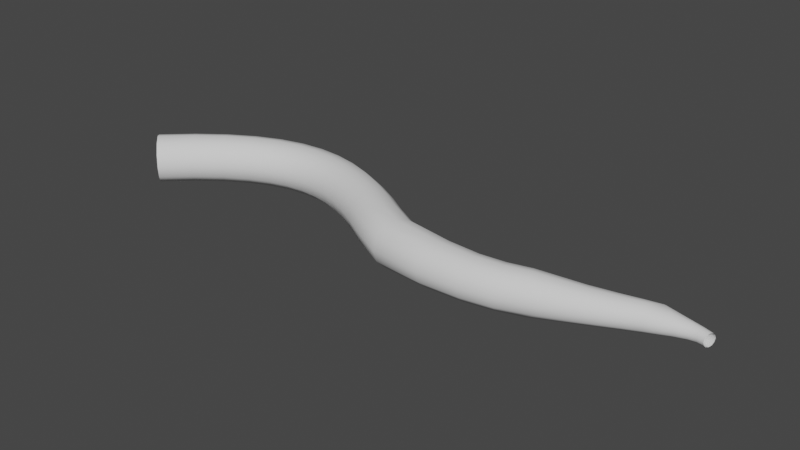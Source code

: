 # Source: stem_1.blend  (saved by Blender 2.92.15; exported with 4.5.12 LTS)
import bpy
from mathutils import Matrix  # noqa: F401  (used for matrix-valued properties, if any)

bpy.ops.wm.read_factory_settings(use_empty=True)
scene = bpy.context.scene
scene.name = 'Scene'

# ---- collections
col_collection = bpy.data.collections.new('Collection'); scene.collection.children.link(col_collection)

# ---- world
world_world = bpy.data.worlds.new('World'); scene.world = world_world
world_world.use_nodes = True; world_world.node_tree.nodes.clear()
_N = world_world.node_tree.nodes; _L = world_world.node_tree.links
n0 = _N.new('ShaderNodeOutputWorld'); n0.name = 'World Output'; n0.location = (300, 300)
n1 = _N.new('ShaderNodeBackground'); n1.name = 'Background'; n1.location = (10, 300)
n1.inputs[0].default_value = (0.05088, 0.05088, 0.05088, 1.0)
_L.new(n1.outputs[0], n0.inputs[0])
n0.is_active_output = True
world_world.color = (0.05088, 0.05088, 0.05088)
world_world.use_sun_shadow = False
world_world.sun_shadow_jitter_overblur = 0.0

# ---- meshes
me_beziercurve = bpy.data.meshes.new('BezierCurve')
me_beziercurve.from_pydata([(-0.07319, 0.06438, 0.05593), (-0.04424, 0.03543, 0.09688), (-0.004691, -0.004118, 0.1119), (0.03486, -0.04367, 0.09688), (0.06381, -0.07262, 0.05593), (0.07441, -0.08322, 8.521e-08), (0.06381, -0.07262, -0.05593), (0.03486, -0.04367, -0.09688), (-0.004691, -0.004119, -0.1119), (-0.04424, 0.03543, -0.09688), (-0.07319, 0.06438, -0.05593), (-0.08379, 0.07498, -1.042e-07), (0.05762, 0.1845, 0.05592), (0.08382, 0.1531, 0.09686), (0.1196, 0.1101, 0.1118), (0.1554, 0.06715, 0.09686), (0.1816, 0.03569, 0.05593), (0.1912, 0.02417, 8.709e-08), (0.1816, 0.03569, -0.05593), (0.1554, 0.06715, -0.09686), (0.1196, 0.1101, -0.1118), (0.08382, 0.1531, -0.09686), (0.05762, 0.1845, -0.05592), (0.04803, 0.1961, -1.023e-07), (0.1849, 0.2803, 0.0559), (0.2076, 0.2463, 0.09683), (0.2386, 0.1997, 0.1118), (0.2696, 0.1532, 0.09683), (0.2923, 0.1191, 0.05591), (0.3006, 0.1067, 8.707e-08), (0.2923, 0.1191, -0.05591), (0.2696, 0.1532, -0.09683), (0.2386, 0.1997, -0.1118), (0.2076, 0.2463, -0.09683), (0.1849, 0.2803, -0.0559), (0.1766, 0.2928, -1.098e-07), (0.3096, 0.3531, 0.05587), (0.3279, 0.3165, 0.09678), (0.3528, 0.2665, 0.1118), (0.3777, 0.2165, 0.09679), (0.396, 0.1799, 0.05589), (0.4026, 0.1665, 8.136e-08), (0.396, 0.1799, -0.05589), (0.3777, 0.2165, -0.09679), (0.3528, 0.2665, -0.1118), (0.3279, 0.3165, -0.09678), (0.3096, 0.3531, -0.05587), (0.3029, 0.3665, -1.022e-07), (0.4323, 0.4039, 0.05583), (0.4452, 0.3652, 0.09672), (0.4628, 0.3122, 0.1117), (0.4804, 0.2592, 0.09675), (0.4932, 0.2204, 0.05586), (0.498, 0.2062, 9.267e-08), (0.4932, 0.2204, -0.05586), (0.4804, 0.2592, -0.09675), (0.4628, 0.3122, -0.1117), (0.4452, 0.3652, -0.09672), (0.4323, 0.4039, -0.05583), (0.4275, 0.4181, -1.059e-07), (0.5529, 0.4338, 0.0558), (0.5597, 0.3936, 0.09666), (0.5691, 0.3386, 0.1116), (0.5784, 0.2836, 0.09669), (0.5853, 0.2434, 0.05583), (0.5878, 0.2286, 9.074e-08), (0.5853, 0.2434, -0.05583), (0.5784, 0.2836, -0.09669), (0.5691, 0.3386, -0.1116), (0.5597, 0.3936, -0.09666), (0.5529, 0.4338, -0.0558), (0.5503, 0.4485, -1.077e-07), (0.6708, 0.4439, 0.05575), (0.6714, 0.4032, 0.09659), (0.6723, 0.3476, 0.1116), (0.6731, 0.2919, 0.09663), (0.6737, 0.2511, 0.0558), (0.674, 0.2361, 9.069e-08), (0.6737, 0.2511, -0.0558), (0.6731, 0.2919, -0.09663), (0.6723, 0.3476, -0.1116), (0.6714, 0.4032, -0.09659), (0.6708, 0.4439, -0.05575), (0.6706, 0.4588, -1.057e-07), (0.7853, 0.4362, 0.0557), (0.7801, 0.3959, 0.09651), (0.7729, 0.3408, 0.1115), (0.7658, 0.2857, 0.09657), (0.7605, 0.2453, 0.05577), (0.7586, 0.2305, 9.064e-08), (0.7605, 0.2453, -0.05577), (0.7658, 0.2857, -0.09657), (0.7729, 0.3408, -0.1115), (0.7801, 0.3959, -0.09651), (0.7853, 0.4362, -0.0557), (0.7872, 0.451, -1.057e-07), (0.8958, 0.413, 0.05565), (0.8856, 0.3738, 0.09642), (0.8716, 0.3202, 0.1114), (0.8575, 0.2665, 0.0965), (0.8473, 0.2271, 0.05573), (0.8435, 0.2127, 8.681e-08), (0.8473, 0.2271, -0.05573), (0.8575, 0.2665, -0.0965), (0.8716, 0.3202, -0.1114), (0.8856, 0.3738, -0.09642), (0.8958, 0.413, -0.05565), (0.8996, 0.4274, -1.056e-07), (1.002, 0.377, 0.05559), (0.9882, 0.3392, 0.09633), (0.9687, 0.2874, 0.1113), (0.9492, 0.2356, 0.09642), (0.9349, 0.1976, 0.05569), (0.9297, 0.1837, 9.24e-08), (0.9349, 0.1976, -0.05569), (0.9492, 0.2356, -0.09642), (0.9687, 0.2874, -0.1113), (0.9882, 0.3392, -0.09633), (1.002, 0.377, -0.05559), (1.008, 0.3909, -1.073e-07), (1.106, 0.3307, 0.05552), (1.088, 0.2942, 0.09621), (1.065, 0.2443, 0.1112), (1.041, 0.1944, 0.09633), (1.024, 0.1578, 0.05564), (1.018, 0.1444, 8.667e-08), (1.024, 0.1578, -0.05564), (1.041, 0.1944, -0.09633), (1.065, 0.2443, -0.1112), (1.088, 0.2942, -0.09621), (1.106, 0.3307, -0.05552), (1.112, 0.344, -1.053e-07), (1.206, 0.2762, 0.05543), (1.187, 0.241, 0.09607), (1.16, 0.1928, 0.111), (1.134, 0.1445, 0.09621), (1.115, 0.1091, 0.05557), (1.107, 0.0961, 8.469e-08), (1.115, 0.1091, -0.05557), (1.134, 0.1445, -0.09621), (1.16, 0.1928, -0.111), (1.187, 0.241, -0.09607), (1.206, 0.2762, -0.05543), (1.213, 0.2891, -1.051e-07), (1.299, 0.2182, 0.05531), (1.281, 0.1829, 0.09587), (1.255, 0.1344, 0.1108), (1.23, 0.0859, 0.09605), (1.211, 0.05031, 0.05549), (1.204, 0.03728, 8.644e-08), (1.211, 0.05031, -0.05548), (1.23, 0.0859, -0.09605), (1.255, 0.1344, -0.1108), (1.281, 0.1829, -0.09587), (1.299, 0.2182, -0.05531), (1.306, 0.2311, -1.03e-07), (1.445, 0.1401, 0.055), (1.43, 0.1026, 0.09526), (1.41, 0.05137, 0.11), (1.393, 0.000161, 0.09544), (1.38, -0.03745, 0.05519), (1.375, -0.05124, 9.161e-08), (1.38, -0.03745, -0.05519), (1.393, 0.0001609, -0.09544), (1.41, 0.05137, -0.11), (1.43, 0.1026, -0.09526), (1.445, 0.1401, -0.055), (1.45, 0.1538, -1.043e-07), (1.673, 0.1111, 0.05021), (1.662, 0.0744, 0.08734), (1.646, 0.02371, 0.1015), (1.63, -0.02769, 0.08844), (1.618, -0.06583, 0.05133), (1.613, -0.07991, 8.352e-08), (1.618, -0.06583, -0.05132), (1.63, -0.02769, -0.08844), (1.646, 0.02371, -0.1015), (1.662, 0.0744, -0.08734), (1.673, 0.1111, -0.05021), (1.677, 0.1245, -9.519e-08), (1.808, 0.1066, 0.04844), (1.809, 0.07108, 0.08397), (1.809, 0.02241, 0.09707), (1.809, -0.02638, 0.08416), (1.809, -0.06216, 0.04863), (1.809, -0.07528, 8.058e-08), (1.809, -0.06216, -0.04863), (1.809, -0.02638, -0.08416), (1.809, 0.02241, -0.09707), (1.809, 0.07108, -0.08397), (1.808, 0.1066, -0.04844), (1.808, 0.1196, -9.362e-08), (1.919, 0.1202, 0.04728), (1.926, 0.08641, 0.08182), (1.937, 0.04038, 0.09436), (1.948, -0.005539, 0.08162), (1.955, -0.03909, 0.04708), (1.958, -0.05135, 7.793e-08), (1.955, -0.03909, -0.04708), (1.948, -0.00554, -0.08162), (1.937, 0.04038, -0.09436), (1.926, 0.08641, -0.08182), (1.919, 0.1202, -0.04728), (1.916, 0.1326, -9.147e-08), (2.017, 0.1469, 0.04642), (2.029, 0.1151, 0.08026), (2.047, 0.07174, 0.09245), (2.064, 0.02864, 0.07988), (2.118, 0.01057, 0.04303), (2.13, 0.002826, 7.021e-08), (2.118, 0.01057, -0.04303), (2.064, 0.02864, -0.07988), (2.047, 0.07174, -0.09245), (2.029, 0.115, -0.08026), (2.017, 0.1469, -0.04642), (2.012, 0.1586, -8.986e-08), (2.206, 0.1856, 0.03839), (2.23, 0.1611, 0.06471), (2.26, 0.1293, 0.07235), (2.286, 0.09913, 0.06097), (2.305, 0.07811, 0.0345), (2.312, 0.07062, 5.582e-08), (2.305, 0.07811, -0.0345), (2.286, 0.09913, -0.06097), (2.26, 0.1293, -0.07235), (2.23, 0.1611, -0.06471), (2.206, 0.1856, -0.03839), (2.196, 0.1949, -7.221e-08), (2.329, 0.2173, 0.03376), (2.347, 0.195, 0.05719), (2.37, 0.1659, 0.06439), (2.39, 0.138, 0.05457), (2.404, 0.1184, 0.03101), (2.41, 0.1114, 5.033e-08), (2.404, 0.1184, -0.03101), (2.39, 0.138, -0.05457), (2.37, 0.1659, -0.06439), (2.347, 0.195, -0.05719), (2.329, 0.2173, -0.03376), (2.322, 0.2257, -6.435e-08), (2.421, 0.2431, 0.03096), (2.434, 0.2216, 0.05267), (2.451, 0.1935, 0.05958), (2.466, 0.1663, 0.0507), (2.476, 0.147, 0.02894), (2.48, 0.1401, 4.806e-08), (2.476, 0.147, -0.02894), (2.466, 0.1663, -0.0507), (2.451, 0.1935, -0.05958), (2.434, 0.2216, -0.05267), (2.421, 0.2431, -0.03096), (2.416, 0.2512, -5.895e-08), (2.501, 0.2614, 0.02902), (2.509, 0.2403, 0.04953), (2.552, 0.2105, 0.04639), (2.572, 0.1893, 0.03627), (2.582, 0.1757, 0.01993), (2.587, 0.1713, 3.074e-08), (2.582, 0.1757, -0.01993), (2.572, 0.1893, -0.03627), (2.552, 0.2105, -0.04639), (2.509, 0.2403, -0.04953), (2.501, 0.2614, -0.02902), (2.497, 0.2696, -5.626e-08), (2.616, 0.2486, 0.01912), (2.621, 0.2332, 0.03168), (2.626, 0.2143, 0.03498), (2.63, 0.197, 0.02927), (2.632, 0.1851, 0.01649), (2.633, 0.1809, 2.645e-08), (2.632, 0.1851, -0.01649), (2.63, 0.197, -0.02927), (2.626, 0.2143, -0.03498), (2.621, 0.2332, -0.03168), (2.616, 0.2486, -0.01912), (2.614, 0.2549, -3.801e-08), (2.674, 0.2376, 0.01533), (2.672, 0.2263, 0.02633), (2.67, 0.2112, 0.03008), (2.668, 0.1964, 0.0258), (2.667, 0.1857, 0.0148), (2.666, 0.1818, 2.447e-08), (2.667, 0.1857, -0.0148), (2.668, 0.1964, -0.0258), (2.67, 0.2112, -0.03008), (2.672, 0.2263, -0.02633), (2.674, 0.2376, -0.01533), (2.674, 0.2418, -2.871e-08), (2.715, 0.2243, 0.0142), (2.712, 0.2146, 0.02459), (2.707, 0.2014, 0.02839), (2.701, 0.1882, 0.02459), (2.698, 0.1785, 0.0142), (2.696, 0.1749, 2.355e-08), (2.698, 0.1785, -0.0142), (2.701, 0.1882, -0.02459), (2.707, 0.2014, -0.02839), (2.712, 0.2146, -0.02459), (2.715, 0.2243, -0.0142), (2.717, 0.2279, -2.693e-08)], [], [(0, 12, 23, 11), (1, 13, 12, 0), (2, 14, 13, 1), (3, 15, 14, 2), (4, 16, 15, 3), (5, 17, 16, 4), (6, 18, 17, 5), (7, 19, 18, 6), (8, 20, 19, 7), (9, 21, 20, 8), (10, 22, 21, 9), (11, 23, 22, 10), (12, 24, 35, 23), (13, 25, 24, 12), (14, 26, 25, 13), (15, 27, 26, 14), (16, 28, 27, 15), (17, 29, 28, 16), (18, 30, 29, 17), (19, 31, 30, 18), (20, 32, 31, 19), (21, 33, 32, 20), (22, 34, 33, 21), (23, 35, 34, 22), (24, 36, 47, 35), (25, 37, 36, 24), (26, 38, 37, 25), (27, 39, 38, 26), (28, 40, 39, 27), (29, 41, 40, 28), (30, 42, 41, 29), (31, 43, 42, 30), (32, 44, 43, 31), (33, 45, 44, 32), (34, 46, 45, 33), (35, 47, 46, 34), (36, 48, 59, 47), (37, 49, 48, 36), (38, 50, 49, 37), (39, 51, 50, 38), (40, 52, 51, 39), (41, 53, 52, 40), (42, 54, 53, 41), (43, 55, 54, 42), (44, 56, 55, 43), (45, 57, 56, 44), (46, 58, 57, 45), (47, 59, 58, 46), (48, 60, 71, 59), (49, 61, 60, 48), (50, 62, 61, 49), (51, 63, 62, 50), (52, 64, 63, 51), (53, 65, 64, 52), (54, 66, 65, 53), (55, 67, 66, 54), (56, 68, 67, 55), (57, 69, 68, 56), (58, 70, 69, 57), (59, 71, 70, 58), (60, 72, 83, 71), (61, 73, 72, 60), (62, 74, 73, 61), (63, 75, 74, 62), (64, 76, 75, 63), (65, 77, 76, 64), (66, 78, 77, 65), (67, 79, 78, 66), (68, 80, 79, 67), (69, 81, 80, 68), (70, 82, 81, 69), (71, 83, 82, 70), (72, 84, 95, 83), (73, 85, 84, 72), (74, 86, 85, 73), (75, 87, 86, 74), (76, 88, 87, 75), (77, 89, 88, 76), (78, 90, 89, 77), (79, 91, 90, 78), (80, 92, 91, 79), (81, 93, 92, 80), (82, 94, 93, 81), (83, 95, 94, 82), (84, 96, 107, 95), (85, 97, 96, 84), (86, 98, 97, 85), (87, 99, 98, 86), (88, 100, 99, 87), (89, 101, 100, 88), (90, 102, 101, 89), (91, 103, 102, 90), (92, 104, 103, 91), (93, 105, 104, 92), (94, 106, 105, 93), (95, 107, 106, 94), (96, 108, 119, 107), (97, 109, 108, 96), (98, 110, 109, 97), (99, 111, 110, 98), (100, 112, 111, 99), (101, 113, 112, 100), (102, 114, 113, 101), (103, 115, 114, 102), (104, 116, 115, 103), (105, 117, 116, 104), (106, 118, 117, 105), (107, 119, 118, 106), (108, 120, 131, 119), (109, 121, 120, 108), (110, 122, 121, 109), (111, 123, 122, 110), (112, 124, 123, 111), (113, 125, 124, 112), (114, 126, 125, 113), (115, 127, 126, 114), (116, 128, 127, 115), (117, 129, 128, 116), (118, 130, 129, 117), (119, 131, 130, 118), (120, 132, 143, 131), (121, 133, 132, 120), (122, 134, 133, 121), (123, 135, 134, 122), (124, 136, 135, 123), (125, 137, 136, 124), (126, 138, 137, 125), (127, 139, 138, 126), (128, 140, 139, 127), (129, 141, 140, 128), (130, 142, 141, 129), (131, 143, 142, 130), (132, 144, 155, 143), (133, 145, 144, 132), (134, 146, 145, 133), (135, 147, 146, 134), (136, 148, 147, 135), (137, 149, 148, 136), (138, 150, 149, 137), (139, 151, 150, 138), (140, 152, 151, 139), (141, 153, 152, 140), (142, 154, 153, 141), (143, 155, 154, 142), (144, 156, 167, 155), (145, 157, 156, 144), (146, 158, 157, 145), (147, 159, 158, 146), (148, 160, 159, 147), (149, 161, 160, 148), (150, 162, 161, 149), (151, 163, 162, 150), (152, 164, 163, 151), (153, 165, 164, 152), (154, 166, 165, 153), (155, 167, 166, 154), (156, 168, 179, 167), (157, 169, 168, 156), (158, 170, 169, 157), (159, 171, 170, 158), (160, 172, 171, 159), (161, 173, 172, 160), (162, 174, 173, 161), (163, 175, 174, 162), (164, 176, 175, 163), (165, 177, 176, 164), (166, 178, 177, 165), (167, 179, 178, 166), (168, 180, 191, 179), (169, 181, 180, 168), (170, 182, 181, 169), (171, 183, 182, 170), (172, 184, 183, 171), (173, 185, 184, 172), (174, 186, 185, 173), (175, 187, 186, 174), (176, 188, 187, 175), (177, 189, 188, 176), (178, 190, 189, 177), (179, 191, 190, 178), (180, 192, 203, 191), (181, 193, 192, 180), (182, 194, 193, 181), (183, 195, 194, 182), (184, 196, 195, 183), (185, 197, 196, 184), (186, 198, 197, 185), (187, 199, 198, 186), (188, 200, 199, 187), (189, 201, 200, 188), (190, 202, 201, 189), (191, 203, 202, 190), (192, 204, 215, 203), (193, 205, 204, 192), (194, 206, 205, 193), (195, 207, 206, 194), (196, 208, 207, 195), (197, 209, 208, 196), (198, 210, 209, 197), (199, 211, 210, 198), (200, 212, 211, 199), (201, 213, 212, 200), (202, 214, 213, 201), (203, 215, 214, 202), (204, 216, 227, 215), (205, 217, 216, 204), (206, 218, 217, 205), (207, 219, 218, 206), (208, 220, 219, 207), (209, 221, 220, 208), (210, 222, 221, 209), (211, 223, 222, 210), (212, 224, 223, 211), (213, 225, 224, 212), (214, 226, 225, 213), (215, 227, 226, 214), (216, 228, 239, 227), (217, 229, 228, 216), (218, 230, 229, 217), (219, 231, 230, 218), (220, 232, 231, 219), (221, 233, 232, 220), (222, 234, 233, 221), (223, 235, 234, 222), (224, 236, 235, 223), (225, 237, 236, 224), (226, 238, 237, 225), (227, 239, 238, 226), (228, 240, 251, 239), (229, 241, 240, 228), (230, 242, 241, 229), (231, 243, 242, 230), (232, 244, 243, 231), (233, 245, 244, 232), (234, 246, 245, 233), (235, 247, 246, 234), (236, 248, 247, 235), (237, 249, 248, 236), (238, 250, 249, 237), (239, 251, 250, 238), (240, 252, 263, 251), (241, 253, 252, 240), (242, 254, 253, 241), (243, 255, 254, 242), (244, 256, 255, 243), (245, 257, 256, 244), (246, 258, 257, 245), (247, 259, 258, 246), (248, 260, 259, 247), (249, 261, 260, 248), (250, 262, 261, 249), (251, 263, 262, 250), (252, 264, 275, 263), (253, 265, 264, 252), (254, 266, 265, 253), (255, 267, 266, 254), (256, 268, 267, 255), (257, 269, 268, 256), (258, 270, 269, 257), (259, 271, 270, 258), (260, 272, 271, 259), (261, 273, 272, 260), (262, 274, 273, 261), (263, 275, 274, 262), (264, 276, 287, 275), (265, 277, 276, 264), (266, 278, 277, 265), (267, 279, 278, 266), (268, 280, 279, 267), (269, 281, 280, 268), (270, 282, 281, 269), (271, 283, 282, 270), (272, 284, 283, 271), (273, 285, 284, 272), (274, 286, 285, 273), (275, 287, 286, 274), (276, 288, 299, 287), (277, 289, 288, 276), (278, 290, 289, 277), (279, 291, 290, 278), (280, 292, 291, 279), (281, 293, 292, 280), (282, 294, 293, 281), (283, 295, 294, 282), (284, 296, 295, 283), (285, 297, 296, 284), (286, 298, 297, 285), (287, 299, 298, 286)])
me_beziercurve.polygons.foreach_set('use_smooth', [True] * 288)
_uv = me_beziercurve.uv_layers.new(name='UVMap')
_uv.uv.foreach_set('vector', [2.98e-08, 0.0, 2.98e-08, 0.04167, 0.08333, 0.04167, 0.08333, 0.0, 0.9167, 2.98e-08, 0.9167, 0.04167, 1.0, 0.04167, 1.0, 2.98e-08, 0.8333, 0.0, 0.8333, 0.04167, 0.9167, 0.04167, 0.9167, 2.98e-08, 0.75, 0.0, 0.75, 0.04167, 0.8333, 0.04167, 0.8333, 0.0, 0.6667, 0.0, 0.6667, 0.04167, 0.75, 0.04167, 0.75, 0.0, 0.5833, 0.0, 0.5833, 0.04167, 0.6667, 0.04167, 0.6667, 0.0, 0.5, 0.0, 0.5, 0.04167, 0.5833, 0.04167, 0.5833, 0.0, 0.4167, 0.0, 0.4167, 0.04167, 0.5, 0.04167, 0.5, 0.0, 0.3333, 0.0, 0.3333, 0.04167, 0.4167, 0.04167, 0.4167, 0.0, 0.25, 0.0, 0.25, 0.04167, 0.3333, 0.04167, 0.3333, 0.0, 0.1667, 0.0, 0.1667, 0.04167, 0.25, 0.04167, 0.25, 0.0, 0.08333, 0.0, 0.08333, 0.04167, 0.1667, 0.04167, 0.1667, 0.0, 2.98e-08, 0.04167, 2.98e-08, 0.08333, 0.08333, 0.08333, 0.08333, 0.04167, 0.9167, 0.04167, 0.9167, 0.08333, 1.0, 0.08333, 1.0, 0.04167, 0.8333, 0.04167, 0.8333, 0.08333, 0.9167, 0.08333, 0.9167, 0.04167, 0.75, 0.04167, 0.75, 0.08333, 0.8333, 0.08333, 0.8333, 0.04167, 0.6667, 0.04167, 0.6667, 0.08333, 0.75, 0.08333, 0.75, 0.04167, 0.5833, 0.04167, 0.5833, 0.08333, 0.6667, 0.08333, 0.6667, 0.04167, 0.5, 0.04167, 0.5, 0.08333, 0.5833, 0.08333, 0.5833, 0.04167, 0.4167, 0.04167, 0.4167, 0.08333, 0.5, 0.08333, 0.5, 0.04167, 0.3333, 0.04167, 0.3333, 0.08333, 0.4167, 0.08333, 0.4167, 0.04167, 0.25, 0.04167, 0.25, 0.08333, 0.3333, 0.08333, 0.3333, 0.04167, 0.1667, 0.04167, 0.1667, 0.08333, 0.25, 0.08333, 0.25, 0.04167, 0.08333, 0.04167, 0.08333, 0.08333, 0.1667, 0.08333, 0.1667, 0.04167, 2.98e-08, 0.08333, 2.98e-08, 0.125, 0.08333, 0.125, 0.08333, 0.08333, 0.9167, 0.08333, 0.9167, 0.125, 1.0, 0.125, 1.0, 0.08333, 0.8333, 0.08333, 0.8333, 0.125, 0.9167, 0.125, 0.9167, 0.08333, 0.75, 0.08333, 0.75, 0.125, 0.8333, 0.125, 0.8333, 0.08333, 0.6667, 0.08333, 0.6667, 0.125, 0.75, 0.125, 0.75, 0.08333, 0.5833, 0.08333, 0.5833, 0.125, 0.6667, 0.125, 0.6667, 0.08333, 0.5, 0.08333, 0.5, 0.125, 0.5833, 0.125, 0.5833, 0.08333, 0.4167, 0.08333, 0.4167, 0.125, 0.5, 0.125, 0.5, 0.08333, 0.3333, 0.08333, 0.3333, 0.125, 0.4167, 0.125, 0.4167, 0.08333, 0.25, 0.08333, 0.25, 0.125, 0.3333, 0.125, 0.3333, 0.08333, 0.1667, 0.08333, 0.1667, 0.125, 0.25, 0.125, 0.25, 0.08333, 0.08333, 0.08333, 0.08333, 0.125, 0.1667, 0.125, 0.1667, 0.08333, 2.98e-08, 0.125, 0.0, 0.1667, 0.08333, 0.1667, 0.08333, 0.125, 0.9167, 0.125, 0.9167, 0.1667, 1.0, 0.1667, 1.0, 0.125, 0.8333, 0.125, 0.8333, 0.1667, 0.9167, 0.1667, 0.9167, 0.125, 0.75, 0.125, 0.75, 0.1667, 0.8333, 0.1667, 0.8333, 0.125, 0.6667, 0.125, 0.6667, 0.1667, 0.75, 0.1667, 0.75, 0.125, 0.5833, 0.125, 0.5833, 0.1667, 0.6667, 0.1667, 0.6667, 0.125, 0.5, 0.125, 0.5, 0.1667, 0.5833, 0.1667, 0.5833, 0.125, 0.4167, 0.125, 0.4167, 0.1667, 0.5, 0.1667, 0.5, 0.125, 0.3333, 0.125, 0.3333, 0.1667, 0.4167, 0.1667, 0.4167, 0.125, 0.25, 0.125, 0.25, 0.1667, 0.3333, 0.1667, 0.3333, 0.125, 0.1667, 0.125, 0.1667, 0.1667, 0.25, 0.1667, 0.25, 0.125, 0.08333, 0.125, 0.08333, 0.1667, 0.1667, 0.1667, 0.1667, 0.125, 0.0, 0.1667, 0.0, 0.2083, 0.08333, 0.2083, 0.08333, 0.1667, 0.9167, 0.1667, 0.9167, 0.2083, 1.0, 0.2083, 1.0, 0.1667, 0.8333, 0.1667, 0.8333, 0.2083, 0.9167, 0.2083, 0.9167, 0.1667, 0.75, 0.1667, 0.75, 0.2083, 0.8333, 0.2083, 0.8333, 0.1667, 0.6667, 0.1667, 0.6667, 0.2083, 0.75, 0.2083, 0.75, 0.1667, 0.5833, 0.1667, 0.5833, 0.2083, 0.6667, 0.2083, 0.6667, 0.1667, 0.5, 0.1667, 0.5, 0.2083, 0.5833, 0.2083, 0.5833, 0.1667, 0.4167, 0.1667, 0.4167, 0.2083, 0.5, 0.2083, 0.5, 0.1667, 0.3333, 0.1667, 0.3333, 0.2083, 0.4167, 0.2083, 0.4167, 0.1667, 0.25, 0.1667, 0.25, 0.2083, 0.3333, 0.2083, 0.3333, 0.1667, 0.1667, 0.1667, 0.1667, 0.2083, 0.25, 0.2083, 0.25, 0.1667, 0.08333, 0.1667, 0.08333, 0.2083, 0.1667, 0.2083, 0.1667, 0.1667, 0.0, 0.2083, 0.0, 0.25, 0.08333, 0.25, 0.08333, 0.2083, 0.9167, 0.2083, 0.9167, 0.25, 1.0, 0.25, 1.0, 0.2083, 0.8333, 0.2083, 0.8333, 0.25, 0.9167, 0.25, 0.9167, 0.2083, 0.75, 0.2083, 0.75, 0.25, 0.8333, 0.25, 0.8333, 0.2083, 0.6667, 0.2083, 0.6667, 0.25, 0.75, 0.25, 0.75, 0.2083, 0.5833, 0.2083, 0.5833, 0.25, 0.6667, 0.25, 0.6667, 0.2083, 0.5, 0.2083, 0.5, 0.25, 0.5833, 0.25, 0.5833, 0.2083, 0.4167, 0.2083, 0.4167, 0.25, 0.5, 0.25, 0.5, 0.2083, 0.3333, 0.2083, 0.3333, 0.25, 0.4167, 0.25, 0.4167, 0.2083, 0.25, 0.2083, 0.25, 0.25, 0.3333, 0.25, 0.3333, 0.2083, 0.1667, 0.2083, 0.1667, 0.25, 0.25, 0.25, 0.25, 0.2083, 0.08333, 0.2083, 0.08333, 0.25, 0.1667, 0.25, 0.1667, 0.2083, 0.0, 0.25, 0.0, 0.2917, 0.08333, 0.2917, 0.08333, 0.25, 0.9167, 0.25, 0.9167, 0.2917, 1.0, 0.2917, 1.0, 0.25, 0.8333, 0.25, 0.8333, 0.2917, 0.9167, 0.2917, 0.9167, 0.25, 0.75, 0.25, 0.75, 0.2917, 0.8333, 0.2917, 0.8333, 0.25, 0.6667, 0.25, 0.6667, 0.2917, 0.75, 0.2917, 0.75, 0.25, 0.5833, 0.25, 0.5833, 0.2917, 0.6667, 0.2917, 0.6667, 0.25, 0.5, 0.25, 0.5, 0.2917, 0.5833, 0.2917, 0.5833, 0.25, 0.4167, 0.25, 0.4167, 0.2917, 0.5, 0.2917, 0.5, 0.25, 0.3333, 0.25, 0.3333, 0.2917, 0.4167, 0.2917, 0.4167, 0.25, 0.25, 0.25, 0.25, 0.2917, 0.3333, 0.2917, 0.3333, 0.25, 0.1667, 0.25, 0.1667, 0.2917, 0.25, 0.2917, 0.25, 0.25, 0.08333, 0.25, 0.08333, 0.2917, 0.1667, 0.2917, 0.1667, 0.25, 0.0, 0.2917, 0.0, 0.3333, 0.08333, 0.3333, 0.08333, 0.2917, 0.9167, 0.2917, 0.9167, 0.3333, 1.0, 0.3333, 1.0, 0.2917, 0.8333, 0.2917, 0.8333, 0.3333, 0.9167, 0.3333, 0.9167, 0.2917, 0.75, 0.2917, 0.75, 0.3333, 0.8333, 0.3333, 0.8333, 0.2917, 0.6667, 0.2917, 0.6667, 0.3333, 0.75, 0.3333, 0.75, 0.2917, 0.5833, 0.2917, 0.5833, 0.3333, 0.6667, 0.3333, 0.6667, 0.2917, 0.5, 0.2917, 0.5, 0.3333, 0.5833, 0.3333, 0.5833, 0.2917, 0.4167, 0.2917, 0.4167, 0.3333, 0.5, 0.3333, 0.5, 0.2917, 0.3333, 0.2917, 0.3333, 0.3333, 0.4167, 0.3333, 0.4167, 0.2917, 0.25, 0.2917, 0.25, 0.3333, 0.3333, 0.3333, 0.3333, 0.2917, 0.1667, 0.2917, 0.1667, 0.3333, 0.25, 0.3333, 0.25, 0.2917, 0.08333, 0.2917, 0.08333, 0.3333, 0.1667, 0.3333, 0.1667, 0.2917, 0.0, 0.3333, 0.0, 0.375, 0.08333, 0.375, 0.08333, 0.3333, 0.9167, 0.3333, 0.9167, 0.375, 1.0, 0.375, 1.0, 0.3333, 0.8333, 0.3333, 0.8333, 0.375, 0.9167, 0.375, 0.9167, 0.3333, 0.75, 0.3333, 0.75, 0.375, 0.8333, 0.375, 0.8333, 0.3333, 0.6667, 0.3333, 0.6667, 0.375, 0.75, 0.375, 0.75, 0.3333, 0.5833, 0.3333, 0.5833, 0.375, 0.6667, 0.375, 0.6667, 0.3333, 0.5, 0.3333, 0.5, 0.375, 0.5833, 0.375, 0.5833, 0.3333, 0.4167, 0.3333, 0.4167, 0.375, 0.5, 0.375, 0.5, 0.3333, 0.3333, 0.3333, 0.3333, 0.375, 0.4167, 0.375, 0.4167, 0.3333, 0.25, 0.3333, 0.25, 0.375, 0.3333, 0.375, 0.3333, 0.3333, 0.1667, 0.3333, 0.1667, 0.375, 0.25, 0.375, 0.25, 0.3333, 0.08333, 0.3333, 0.08333, 0.375, 0.1667, 0.375, 0.1667, 0.3333, 0.0, 0.375, 0.0, 0.4167, 0.08333, 0.4167, 0.08333, 0.375, 0.9167, 0.375, 0.9167, 0.4167, 1.0, 0.4167, 1.0, 0.375, 0.8333, 0.375, 0.8333, 0.4167, 0.9167, 0.4167, 0.9167, 0.375, 0.75, 0.375, 0.75, 0.4167, 0.8333, 0.4167, 0.8333, 0.375, 0.6667, 0.375, 0.6667, 0.4167, 0.75, 0.4167, 0.75, 0.375, 0.5833, 0.375, 0.5833, 0.4167, 0.6667, 0.4167, 0.6667, 0.375, 0.5, 0.375, 0.5, 0.4167, 0.5833, 0.4167, 0.5833, 0.375, 0.4167, 0.375, 0.4167, 0.4167, 0.5, 0.4167, 0.5, 0.375, 0.3333, 0.375, 0.3333, 0.4167, 0.4167, 0.4167, 0.4167, 0.375, 0.25, 0.375, 0.25, 0.4167, 0.3333, 0.4167, 0.3333, 0.375, 0.1667, 0.375, 0.1667, 0.4167, 0.25, 0.4167, 0.25, 0.375, 0.08333, 0.375, 0.08333, 0.4167, 0.1667, 0.4167, 0.1667, 0.375, 0.0, 0.4167, 0.0, 0.4583, 0.08333, 0.4583, 0.08333, 0.4167, 0.9167, 0.4167, 0.9167, 0.4583, 1.0, 0.4583, 1.0, 0.4167, 0.8333, 0.4167, 0.8333, 0.4583, 0.9167, 0.4583, 0.9167, 0.4167, 0.75, 0.4167, 0.75, 0.4583, 0.8333, 0.4583, 0.8333, 0.4167, 0.6667, 0.4167, 0.6667, 0.4583, 0.75, 0.4583, 0.75, 0.4167, 0.5833, 0.4167, 0.5833, 0.4583, 0.6667, 0.4583, 0.6667, 0.4167, 0.5, 0.4167, 0.5, 0.4583, 0.5833, 0.4583, 0.5833, 0.4167, 0.4167, 0.4167, 0.4167, 0.4583, 0.5, 0.4583, 0.5, 0.4167, 0.3333, 0.4167, 0.3333, 0.4583, 0.4167, 0.4583, 0.4167, 0.4167, 0.25, 0.4167, 0.25, 0.4583, 0.3333, 0.4583, 0.3333, 0.4167, 0.1667, 0.4167, 0.1667, 0.4583, 0.25, 0.4583, 0.25, 0.4167, 0.08333, 0.4167, 0.08333, 0.4583, 0.1667, 0.4583, 0.1667, 0.4167, 0.0, 0.4583, 0.0, 0.5, 0.08333, 0.5, 0.08333, 0.4583, 0.9167, 0.4583, 0.9167, 0.5, 1.0, 0.5, 1.0, 0.4583, 0.8333, 0.4583, 0.8333, 0.5, 0.9167, 0.5, 0.9167, 0.4583, 0.75, 0.4583, 0.75, 0.5, 0.8333, 0.5, 0.8333, 0.4583, 0.6667, 0.4583, 0.6667, 0.5, 0.75, 0.5, 0.75, 0.4583, 0.5833, 0.4583, 0.5833, 0.5, 0.6667, 0.5, 0.6667, 0.4583, 0.5, 0.4583, 0.5, 0.5, 0.5833, 0.5, 0.5833, 0.4583, 0.4167, 0.4583, 0.4167, 0.5, 0.5, 0.5, 0.5, 0.4583, 0.3333, 0.4583, 0.3333, 0.5, 0.4167, 0.5, 0.4167, 0.4583, 0.25, 0.4583, 0.25, 0.5, 0.3333, 0.5, 0.3333, 0.4583, 0.1667, 0.4583, 0.1667, 0.5, 0.25, 0.5, 0.25, 0.4583, 0.08333, 0.4583, 0.08333, 0.5, 0.1667, 0.5, 0.1667, 0.4583, 0.0, 0.5, 0.0, 0.5417, 0.08333, 0.5417, 0.08333, 0.5, 0.9167, 0.5, 0.9167, 0.5417, 1.0, 0.5417, 1.0, 0.5, 0.8333, 0.5, 0.8333, 0.5417, 0.9167, 0.5417, 0.9167, 0.5, 0.75, 0.5, 0.75, 0.5417, 0.8333, 0.5417, 0.8333, 0.5, 0.6667, 0.5, 0.6667, 0.5417, 0.75, 0.5417, 0.75, 0.5, 0.5833, 0.5, 0.5833, 0.5417, 0.6667, 0.5417, 0.6667, 0.5, 0.5, 0.5, 0.5, 0.5417, 0.5833, 0.5417, 0.5833, 0.5, 0.4167, 0.5, 0.4167, 0.5417, 0.5, 0.5417, 0.5, 0.5, 0.3333, 0.5, 0.3333, 0.5417, 0.4167, 0.5417, 0.4167, 0.5, 0.25, 0.5, 0.25, 0.5417, 0.3333, 0.5417, 0.3333, 0.5, 0.1667, 0.5, 0.1667, 0.5417, 0.25, 0.5417, 0.25, 0.5, 0.08333, 0.5, 0.08333, 0.5417, 0.1667, 0.5417, 0.1667, 0.5, 0.0, 0.5417, 0.0, 0.5833, 0.08333, 0.5833, 0.08333, 0.5417, 0.9167, 0.5417, 0.9167, 0.5833, 1.0, 0.5833, 1.0, 0.5417, 0.8333, 0.5417, 0.8333, 0.5833, 0.9167, 0.5833, 0.9167, 0.5417, 0.75, 0.5417, 0.75, 0.5833, 0.8333, 0.5833, 0.8333, 0.5417, 0.6667, 0.5417, 0.6667, 0.5833, 0.75, 0.5833, 0.75, 0.5417, 0.5833, 0.5417, 0.5833, 0.5833, 0.6667, 0.5833, 0.6667, 0.5417, 0.5, 0.5417, 0.5, 0.5833, 0.5833, 0.5833, 0.5833, 0.5417, 0.4167, 0.5417, 0.4167, 0.5833, 0.5, 0.5833, 0.5, 0.5417, 0.3333, 0.5417, 0.3333, 0.5833, 0.4167, 0.5833, 0.4167, 0.5417, 0.25, 0.5417, 0.25, 0.5833, 0.3333, 0.5833, 0.3333, 0.5417, 0.1667, 0.5417, 0.1667, 0.5833, 0.25, 0.5833, 0.25, 0.5417, 0.08333, 0.5417, 0.08333, 0.5833, 0.1667, 0.5833, 0.1667, 0.5417, 0.0, 0.5833, 0.0, 0.625, 0.08333, 0.625, 0.08333, 0.5833, 0.9167, 0.5833, 0.9167, 0.625, 1.0, 0.625, 1.0, 0.5833, 0.8333, 0.5833, 0.8333, 0.625, 0.9167, 0.625, 0.9167, 0.5833, 0.75, 0.5833, 0.75, 0.625, 0.8333, 0.625, 0.8333, 0.5833, 0.6667, 0.5833, 0.6667, 0.625, 0.75, 0.625, 0.75, 0.5833, 0.5833, 0.5833, 0.5833, 0.625, 0.6667, 0.625, 0.6667, 0.5833, 0.5, 0.5833, 0.5, 0.625, 0.5833, 0.625, 0.5833, 0.5833, 0.4167, 0.5833, 0.4167, 0.625, 0.5, 0.625, 0.5, 0.5833, 0.3333, 0.5833, 0.3333, 0.625, 0.4167, 0.625, 0.4167, 0.5833, 0.25, 0.5833, 0.25, 0.625, 0.3333, 0.625, 0.3333, 0.5833, 0.1667, 0.5833, 0.1667, 0.625, 0.25, 0.625, 0.25, 0.5833, 0.08333, 0.5833, 0.08333, 0.625, 0.1667, 0.625, 0.1667, 0.5833, 0.0, 0.625, 0.0, 0.6667, 0.08333, 0.6667, 0.08333, 0.625, 0.9167, 0.625, 0.9167, 0.6667, 1.0, 0.6667, 1.0, 0.625, 0.8333, 0.625, 0.8333, 0.6667, 0.9167, 0.6667, 0.9167, 0.625, 0.75, 0.625, 0.75, 0.6667, 0.8333, 0.6667, 0.8333, 0.625, 0.6667, 0.625, 0.6667, 0.6667, 0.75, 0.6667, 0.75, 0.625, 0.5833, 0.625, 0.5833, 0.6667, 0.6667, 0.6667, 0.6667, 0.625, 0.5, 0.625, 0.5, 0.6667, 0.5833, 0.6667, 0.5833, 0.625, 0.4167, 0.625, 0.4167, 0.6667, 0.5, 0.6667, 0.5, 0.625, 0.3333, 0.625, 0.3333, 0.6667, 0.4167, 0.6667, 0.4167, 0.625, 0.25, 0.625, 0.25, 0.6667, 0.3333, 0.6667, 0.3333, 0.625, 0.1667, 0.625, 0.1667, 0.6667, 0.25, 0.6667, 0.25, 0.625, 0.08333, 0.625, 0.08333, 0.6667, 0.1667, 0.6667, 0.1667, 0.625, 0.0, 0.6667, 0.0, 0.7083, 0.08333, 0.7083, 0.08333, 0.6667, 0.9167, 0.6667, 0.9167, 0.7083, 1.0, 0.7083, 1.0, 0.6667, 0.8333, 0.6667, 0.8333, 0.7083, 0.9167, 0.7083, 0.9167, 0.6667, 0.75, 0.6667, 0.75, 0.7083, 0.8333, 0.7083, 0.8333, 0.6667, 0.6667, 0.6667, 0.6667, 0.7083, 0.75, 0.7083, 0.75, 0.6667, 0.5833, 0.6667, 0.5833, 0.7083, 0.6667, 0.7083, 0.6667, 0.6667, 0.5, 0.6667, 0.5, 0.7083, 0.5833, 0.7083, 0.5833, 0.6667, 0.4167, 0.6667, 0.4167, 0.7083, 0.5, 0.7083, 0.5, 0.6667, 0.3333, 0.6667, 0.3333, 0.7083, 0.4167, 0.7083, 0.4167, 0.6667, 0.25, 0.6667, 0.25, 0.7083, 0.3333, 0.7083, 0.3333, 0.6667, 0.1667, 0.6667, 0.1667, 0.7083, 0.25, 0.7083, 0.25, 0.6667, 0.08333, 0.6667, 0.08333, 0.7083, 0.1667, 0.7083, 0.1667, 0.6667, 0.0, 0.7083, 0.0, 0.75, 0.08333, 0.75, 0.08333, 0.7083, 0.9167, 0.7083, 0.9167, 0.75, 1.0, 0.75, 1.0, 0.7083, 0.8333, 0.7083, 0.8333, 0.75, 0.9167, 0.75, 0.9167, 0.7083, 0.75, 0.7083, 0.75, 0.75, 0.8333, 0.75, 0.8333, 0.7083, 0.6667, 0.7083, 0.6667, 0.75, 0.75, 0.75, 0.75, 0.7083, 0.5833, 0.7083, 0.5833, 0.75, 0.6667, 0.75, 0.6667, 0.7083, 0.5, 0.7083, 0.5, 0.75, 0.5833, 0.75, 0.5833, 0.7083, 0.4167, 0.7083, 0.4167, 0.75, 0.5, 0.75, 0.5, 0.7083, 0.3333, 0.7083, 0.3333, 0.75, 0.4167, 0.75, 0.4167, 0.7083, 0.25, 0.7083, 0.25, 0.75, 0.3333, 0.75, 0.3333, 0.7083, 0.1667, 0.7083, 0.1667, 0.75, 0.25, 0.75, 0.25, 0.7083, 0.08333, 0.7083, 0.08333, 0.75, 0.1667, 0.75, 0.1667, 0.7083, 0.0, 0.75, 0.0, 0.7917, 0.08333, 0.7917, 0.08333, 0.75, 0.9167, 0.75, 0.9167, 0.7917, 1.0, 0.7917, 1.0, 0.75, 0.8333, 0.75, 0.8333, 0.7917, 0.9167, 0.7917, 0.9167, 0.75, 0.75, 0.75, 0.75, 0.7917, 0.8333, 0.7917, 0.8333, 0.75, 0.6667, 0.75, 0.6667, 0.7917, 0.75, 0.7917, 0.75, 0.75, 0.5833, 0.75, 0.5833, 0.7917, 0.6667, 0.7917, 0.6667, 0.75, 0.5, 0.75, 0.5, 0.7917, 0.5833, 0.7917, 0.5833, 0.75, 0.4167, 0.75, 0.4167, 0.7917, 0.5, 0.7917, 0.5, 0.75, 0.3333, 0.75, 0.3333, 0.7917, 0.4167, 0.7917, 0.4167, 0.75, 0.25, 0.75, 0.25, 0.7917, 0.3333, 0.7917, 0.3333, 0.75, 0.1667, 0.75, 0.1667, 0.7917, 0.25, 0.7917, 0.25, 0.75, 0.08333, 0.75, 0.08333, 0.7917, 0.1667, 0.7917, 0.1667, 0.75, 0.0, 0.7917, 0.0, 0.8333, 0.08333, 0.8333, 0.08333, 0.7917, 0.9167, 0.7917, 0.9167, 0.8333, 1.0, 0.8333, 1.0, 0.7917, 0.8333, 0.7917, 0.8333, 0.8333, 0.9167, 0.8333, 0.9167, 0.7917, 0.75, 0.7917, 0.75, 0.8333, 0.8333, 0.8333, 0.8333, 0.7917, 0.6667, 0.7917, 0.6667, 0.8333, 0.75, 0.8333, 0.75, 0.7917, 0.5833, 0.7917, 0.5833, 0.8333, 0.6667, 0.8333, 0.6667, 0.7917, 0.5, 0.7917, 0.5, 0.8333, 0.5833, 0.8333, 0.5833, 0.7917, 0.4167, 0.7917, 0.4167, 0.8333, 0.5, 0.8333, 0.5, 0.7917, 0.3333, 0.7917, 0.3333, 0.8333, 0.4167, 0.8333, 0.4167, 0.7917, 0.25, 0.7917, 0.25, 0.8333, 0.3333, 0.8333, 0.3333, 0.7917, 0.1667, 0.7917, 0.1667, 0.8333, 0.25, 0.8333, 0.25, 0.7917, 0.08333, 0.7917, 0.08333, 0.8333, 0.1667, 0.8333, 0.1667, 0.7917, 0.0, 0.8333, 0.0, 0.875, 0.08333, 0.875, 0.08333, 0.8333, 0.9167, 0.8333, 0.9167, 0.875, 1.0, 0.875, 1.0, 0.8333, 0.8333, 0.8333, 0.8333, 0.875, 0.9167, 0.875, 0.9167, 0.8333, 0.75, 0.8333, 0.75, 0.875, 0.8333, 0.875, 0.8333, 0.8333, 0.6667, 0.8333, 0.6667, 0.875, 0.75, 0.875, 0.75, 0.8333, 0.5833, 0.8333, 0.5833, 0.875, 0.6667, 0.875, 0.6667, 0.8333, 0.5, 0.8333, 0.5, 0.875, 0.5833, 0.875, 0.5833, 0.8333, 0.4167, 0.8333, 0.4167, 0.875, 0.5, 0.875, 0.5, 0.8333, 0.3333, 0.8333, 0.3333, 0.875, 0.4167, 0.875, 0.4167, 0.8333, 0.25, 0.8333, 0.25, 0.875, 0.3333, 0.875, 0.3333, 0.8333, 0.1667, 0.8333, 0.1667, 0.875, 0.25, 0.875, 0.25, 0.8333, 0.08333, 0.8333, 0.08333, 0.875, 0.1667, 0.875, 0.1667, 0.8333, 0.0, 0.875, 0.0, 0.9167, 0.08333, 0.9167, 0.08333, 0.875, 0.9167, 0.875, 0.9167, 0.9167, 1.0, 0.9167, 1.0, 0.875, 0.8333, 0.875, 0.8333, 0.9167, 0.9167, 0.9167, 0.9167, 0.875, 0.75, 0.875, 0.75, 0.9167, 0.8333, 0.9167, 0.8333, 0.875, 0.6667, 0.875, 0.6667, 0.9167, 0.75, 0.9167, 0.75, 0.875, 0.5833, 0.875, 0.5833, 0.9167, 0.6667, 0.9167, 0.6667, 0.875, 0.5, 0.875, 0.5, 0.9167, 0.5833, 0.9167, 0.5833, 0.875, 0.4167, 0.875, 0.4167, 0.9167, 0.5, 0.9167, 0.5, 0.875, 0.3333, 0.875, 0.3333, 0.9167, 0.4167, 0.9167, 0.4167, 0.875, 0.25, 0.875, 0.25, 0.9167, 0.3333, 0.9167, 0.3333, 0.875, 0.1667, 0.875, 0.1667, 0.9167, 0.25, 0.9167, 0.25, 0.875, 0.08333, 0.875, 0.08333, 0.9167, 0.1667, 0.9167, 0.1667, 0.875, 0.0, 0.9167, 0.0, 0.9583, 0.08333, 0.9583, 0.08333, 0.9167, 0.9167, 0.9167, 0.9167, 0.9583, 1.0, 0.9583, 1.0, 0.9167, 0.8333, 0.9167, 0.8333, 0.9583, 0.9167, 0.9583, 0.9167, 0.9167, 0.75, 0.9167, 0.75, 0.9583, 0.8333, 0.9583, 0.8333, 0.9167, 0.6667, 0.9167, 0.6667, 0.9583, 0.75, 0.9583, 0.75, 0.9167, 0.5833, 0.9167, 0.5833, 0.9583, 0.6667, 0.9583, 0.6667, 0.9167, 0.5, 0.9167, 0.5, 0.9583, 0.5833, 0.9583, 0.5833, 0.9167, 0.4167, 0.9167, 0.4167, 0.9583, 0.5, 0.9583, 0.5, 0.9167, 0.3333, 0.9167, 0.3333, 0.9583, 0.4167, 0.9583, 0.4167, 0.9167, 0.25, 0.9167, 0.25, 0.9583, 0.3333, 0.9583, 0.3333, 0.9167, 0.1667, 0.9167, 0.1667, 0.9583, 0.25, 0.9583, 0.25, 0.9167, 0.08333, 0.9167, 0.08333, 0.9583, 0.1667, 0.9583, 0.1667, 0.9167, 0.0, 0.9583, 0.0, 1.0, 0.08333, 1.0, 0.08333, 0.9583, 0.9167, 0.9583, 0.9167, 1.0, 1.0, 1.0, 1.0, 0.9583, 0.8333, 0.9583, 0.8333, 1.0, 0.9167, 1.0, 0.9167, 0.9583, 0.75, 0.9583, 0.75, 1.0, 0.8333, 1.0, 0.8333, 0.9583, 0.6667, 0.9583, 0.6667, 1.0, 0.75, 1.0, 0.75, 0.9583, 0.5833, 0.9583, 0.5833, 1.0, 0.6667, 1.0, 0.6667, 0.9583, 0.5, 0.9583, 0.5, 1.0, 0.5833, 1.0, 0.5833, 0.9583, 0.4167, 0.9583, 0.4167, 1.0, 0.5, 1.0, 0.5, 0.9583, 0.3333, 0.9583, 0.3333, 1.0, 0.4167, 1.0, 0.4167, 0.9583, 0.25, 0.9583, 0.25, 1.0, 0.3333, 1.0, 0.3333, 0.9583, 0.1667, 0.9583, 0.1667, 1.0, 0.25, 1.0, 0.25, 0.9583, 0.08333, 0.9583, 0.08333, 1.0, 0.1667, 1.0, 0.1667, 0.9583])
me_beziercurve.use_remesh_fix_poles = True
me_beziercurve.use_remesh_preserve_attributes = False
me_beziercurve.use_mirror_vertex_groups = False
me_beziercurve.update()

# ---- objects
ob_stem = bpy.data.objects.new('Stem', me_beziercurve)

# ---- transforms, parenting, visibility, modifiers, constraints
ob_stem.location = (0.0, 0.0, 0.0)
ob_stem.lineart.crease_threshold = 0.0

# ---- collection membership
col_collection.objects.link(ob_stem)

# ---- scene / render settings (as saved in the file)
scene.frame_start = 1; scene.frame_end = 250; scene.frame_set(1)
scene.render.engine = 'BLENDER_EEVEE_NEXT'
scene.cycles.use_denoising = False
scene.cycles.samples = 128
scene.cycles.sampling_pattern = 'TABULATED_SOBOL'
scene.cycles.use_adaptive_sampling = False
scene.cycles.use_light_tree = False
scene.view_settings.view_transform = 'Filmic'
bpy.context.view_layer.update()

# ---- added for rendering (the .blend has no active camera and no usable light): camera, sun
cam_auto = bpy.data.cameras.new('AutoCamera')
cam_auto.lens = 50.0
cam_auto.sensor_width = 36.0
cam_auto.clip_end = 1000.0
ob_auto_camera = bpy.data.objects.new('AutoCamera', cam_auto)
scene.collection.objects.link(ob_auto_camera)
ob_auto_camera.location = (3.96379, -2.98897, 2.11785)
ob_auto_camera.rotation_euler = (1.09748, -7.21219e-08, 0.694738)
scene.camera = ob_auto_camera
light_auto_sun = bpy.data.lights.new('AutoSun', 'SUN')
light_auto_sun.energy = 3.0
light_auto_sun.angle = 0.0523599
ob_auto_sun = bpy.data.objects.new('AutoSun', light_auto_sun)
scene.collection.objects.link(ob_auto_sun)
ob_auto_sun.rotation_euler = (0.872665, 0.174533, 0.523599)
bpy.context.view_layer.update()
